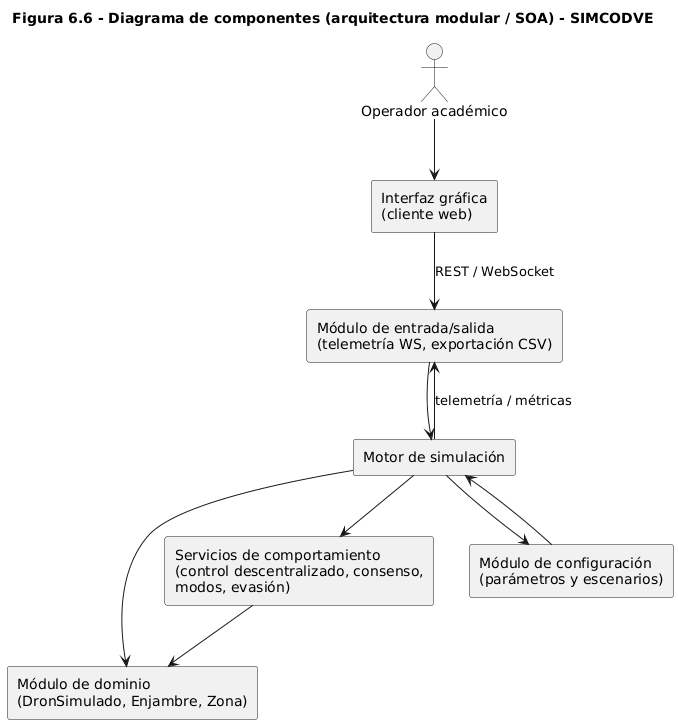

The diagram above was rendered by PlantUML. Its source (embedded in the PNG):
@startuml componentes
title Figura 6.6 - Diagrama de componentes (arquitectura modular / SOA) - SIMCODVE
skinparam componentStyle rectangle
skinparam shadowing false
skinparam defaultFontName Arial

actor "Operador académico" as Op

[Interfaz gráfica\n(cliente web)] as UI
[Motor de simulación] as Motor
[Módulo de dominio\n(DronSimulado, Enjambre, Zona)] as Dominio
[Servicios de comportamiento\n(control descentralizado, consenso,\nmodos, evasión)] as Comport
[Módulo de configuración\n(parámetros y escenarios)] as Config
[Módulo de entrada/salida\n(telemetría WS, exportación CSV)] as IO

Op --> UI
UI --> IO : REST / WebSocket
IO --> Motor
Motor --> Dominio
Motor --> Comport
Motor --> Config
Comport --> Dominio
Config --> Motor
Motor --> IO : telemetría / métricas
@enduml